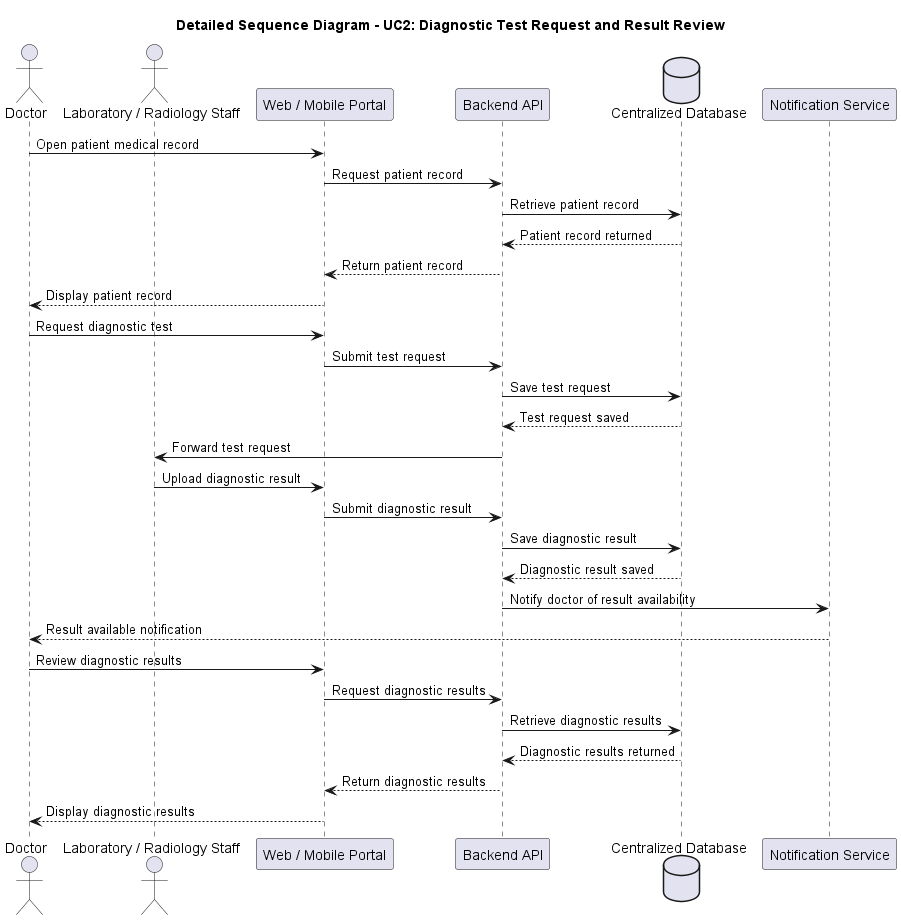

The diagram above was rendered by PlantUML. Its source (embedded in the PNG):
@startuml
title Detailed Sequence Diagram - UC2: Diagnostic Test Request and Result Review

actor Doctor as doctor
actor "Laboratory / Radiology Staff" as dept
participant "Web / Mobile Portal" as portal
participant "Backend API" as api
database "Centralized Database" as db
participant "Notification Service" as notif

doctor -> portal : Open patient medical record
portal -> api : Request patient record
api -> db : Retrieve patient record
db --> api : Patient record returned
api --> portal : Return patient record
portal --> doctor : Display patient record

doctor -> portal : Request diagnostic test
portal -> api : Submit test request
api -> db : Save test request
db --> api : Test request saved
api -> dept : Forward test request

dept -> portal : Upload diagnostic result
portal -> api : Submit diagnostic result
api -> db : Save diagnostic result
db --> api : Diagnostic result saved

api -> notif : Notify doctor of result availability
notif --> doctor : Result available notification

doctor -> portal : Review diagnostic results
portal -> api : Request diagnostic results
api -> db : Retrieve diagnostic results
db --> api : Diagnostic results returned
api --> portal : Return diagnostic results
portal --> doctor : Display diagnostic results

@enduml